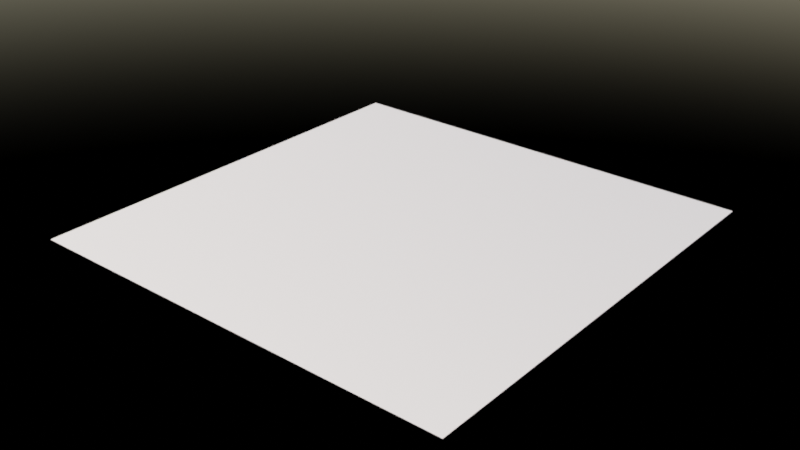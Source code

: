 # Source: asset.blend  (saved by Blender 3.2.14; exported with 4.5.12 LTS)
import bpy
from mathutils import Matrix  # noqa: F401  (used for matrix-valued properties, if any)

bpy.ops.wm.read_factory_settings(use_empty=True)
scene = bpy.context.scene
scene.name = 'Scene'

# ---- materials (node trees are filled in below, after node groups)
mat_override__exp = bpy.data.materials.new('override--exP')

# ---- material node trees
mat_override__exp.use_nodes = True; mat_override__exp.node_tree.nodes.clear()
_N = mat_override__exp.node_tree.nodes; _L = mat_override__exp.node_tree.links
n0 = _N.new('ShaderNodeOutputMaterial'); n0.name = 'Material Output'; n0.location = (300, 300)
n1 = _N.new('ShaderNodeBsdfDiffuse'); n1.name = 'Diffuse BSDF'; n1.location = (82, 276)
n1.inputs[1].default_value = 1.0
_L.new(n1.outputs[0], n0.inputs[0])
n0.is_active_output = True

# ---- world
world_world = bpy.data.worlds.new('World'); scene.world = world_world
world_world.use_nodes = True; world_world.node_tree.nodes.clear()
_N = world_world.node_tree.nodes; _L = world_world.node_tree.links
n0 = _N.new('ShaderNodeOutputWorld'); n0.name = 'World Output'; n0.location = (300, 300)
n1 = _N.new('ShaderNodeBackground'); n1.name = 'Background'; n1.location = (10, 300)
n1.inputs[1].default_value = 0.2
n2 = _N.new('ShaderNodeTexSky'); n2.name = 'Sky Texture'; n2.location = (-301, 330)
n2.sun_intensity = 0.5
n2.sun_elevation = 0.7854
n2.altitude = 2000.0
n2.dust_density = 0.4615
n2.ozone_density = 0.4615
_L.new(n2.outputs[0], n1.inputs[0])
_L.new(n1.outputs[0], n0.inputs[0])
n0.is_active_output = True
world_world.color = (0.05088, 0.05088, 0.05088)
world_world.use_sun_shadow = False
world_world.sun_shadow_jitter_overblur = 0.0

# ---- meshes
me_plane = bpy.data.meshes.new('Plane')
me_plane.from_pydata([(-1.0, -1.0, 0.0), (1.0, -1.0, 0.0), (-1.0, 1.0, 0.0), (1.0, 1.0, 0.0)], [], [(0, 1, 3, 2)])
_uv = me_plane.uv_layers.new(name='UVMap')
_uv.uv.foreach_set('vector', [0.0, 0.0, 1.0, 0.0, 1.0, 1.0, 0.0, 1.0])
me_plane.materials.append(mat_override__exp)
me_plane.update()

# ---- objects
ob_plane = bpy.data.objects.new('Plane', me_plane)

# ---- transforms, parenting, visibility, modifiers, constraints
ob_plane.location = (0.0, 0.0, 0.0)

# ---- collection membership
scene.collection.objects.link(ob_plane)

# ---- scene / render settings (as saved in the file)
scene.frame_start = 1; scene.frame_end = 250; scene.frame_set(1)
scene.render.engine = 'CYCLES'
scene.render.image_settings.file_format = 'OPEN_EXR'
scene.render.image_settings.color_mode = 'RGB'
scene.render.image_settings.color_depth = '16'
scene.render.hair_type = 'STRIP'
scene.render.use_border = True
scene.render.use_crop_to_border = True
scene.render.use_compositing = False
scene.render.use_sequencer = False
scene.render.use_simplify = True
scene.render.simplify_subdivision = 3
scene.render.simplify_subdivision_render = 5
scene.cycles.feature_set = 'EXPERIMENTAL'
scene.cycles.samples = 512
scene.cycles.sampling_pattern = 'TABULATED_SOBOL'
scene.cycles.use_adaptive_sampling = False
scene.cycles.use_light_tree = False
scene.cycles.diffuse_bounces = 2
scene.cycles.glossy_bounces = 8
scene.cycles.volume_bounces = 3
scene.cycles.transparent_max_bounces = 12
scene.cycles.volume_max_steps = 128
scene.cycles.dicing_rate = 2.0
scene.cycles.preview_dicing_rate = 2.0
scene.cycles.max_subdivisions = 16
scene.cycles.offscreen_dicing_scale = 16.0
scene.cycles.filter_width = 2.0
scene.cycles.sample_clamp_indirect = 100.0
scene.cycles.use_camera_cull = True
scene.cycles.camera_cull_margin = 0.6036
scene.cycles.use_auto_tile = False
scene.view_settings.look = 'High Contrast'
scene.view_settings.view_transform = 'Filmic'
bpy.context.view_layer.update()

# ---- added for rendering (the .blend has no active camera): camera
cam_auto = bpy.data.cameras.new('AutoCamera')
cam_auto.lens = 50.0
cam_auto.sensor_width = 36.0
cam_auto.clip_end = 1000.0
ob_auto_camera = bpy.data.objects.new('AutoCamera', cam_auto)
scene.collection.objects.link(ob_auto_camera)
ob_auto_camera.location = (2.61693, -3.14032, 2.09354)
ob_auto_camera.rotation_euler = (1.09748, -7.21219e-08, 0.694738)
scene.camera = ob_auto_camera
bpy.context.view_layer.update()
